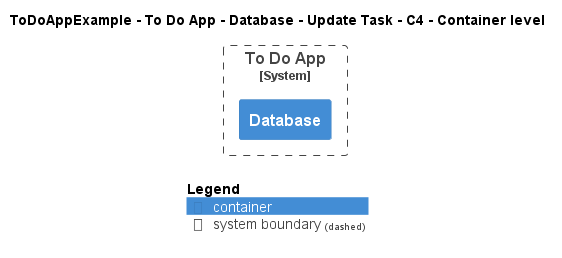

The diagram above was rendered by PlantUML. Its source (embedded in the PNG):
@startuml
!include ..\..\..\..\..\..\..\.c4s\C4_Container.puml

AddElementTag("c4interflow:lifecycle:new", $bgColor=green, $fontColor=#ffffff, $borderColor=green, $shadowing="False")
AddElementTag("c4interflow:lifecycle:changed", $bgColor=orange, $fontColor=#ffffff, $borderColor=orange, $shadowing="False")
AddElementTag("c4interflow:lifecycle:removed", $bgColor=red, $fontColor=#ffffff, $borderColor=red, $shadowing="False")

AddRelTag("c4interflow:lifecycle:new", $textColor=green, $lineColor=green)
AddRelTag("c4interflow:lifecycle:changed", $textColor=orange, $lineColor=orange)
AddRelTag("c4interflow:lifecycle:removed", $textColor=red, $lineColor=red)

SHOW_PERSON_PORTRAIT()
LAYOUT_TOP_DOWN()

skinparam linetype polyline

title ToDoAppExample - To Do App - Database - Update Task - C4 - Container level


System_Boundary(ToDoAppExample.SoftwareSystems.ToDoApp, "To Do App") {
    Container(ToDoAppExample.SoftwareSystems.ToDoApp.Containers.Database, "Database", "", "")
}



SHOW_LEGEND()
@enduml